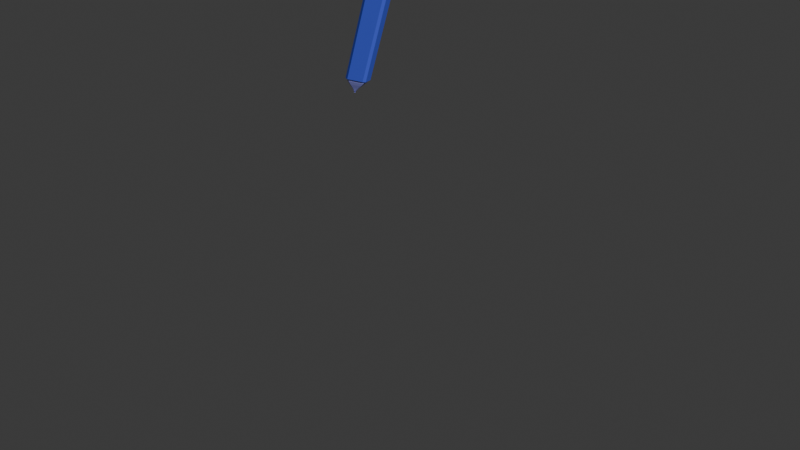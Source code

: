 # Source: pen.blend  (saved by Blender 5.1.30; exported with 4.5.12 LTS)
import bpy
from mathutils import Matrix  # noqa: F401  (used for matrix-valued properties, if any)

bpy.ops.wm.read_factory_settings(use_empty=True)
scene = bpy.context.scene
scene.name = 'Scene'

# ---- collections
col_collection = bpy.data.collections.new('Collection'); scene.collection.children.link(col_collection)

# ---- materials (node trees are filled in below, after node groups)
mat_material_001 = bpy.data.materials.new('Material.001')
mat_material_002 = bpy.data.materials.new('Material.002')
mat_material_003 = bpy.data.materials.new('Material.003')
mat_material_004 = bpy.data.materials.new('Material.004')

# ---- material node trees
mat_material_001.use_nodes = True; mat_material_001.node_tree.nodes.clear()
_N = mat_material_001.node_tree.nodes; _L = mat_material_001.node_tree.links
n0 = _N.new('ShaderNodeBsdfPrincipled'); n0.name = 'Principled BSDF'; n0.location = (-200, 100)
n0.inputs[0].default_value = (0.2973, 0.3049, 0.8, 1.0)
n1 = _N.new('ShaderNodeOutputMaterial'); n1.name = 'Material Output'; n1.location = (200, 100)
_L.new(n0.outputs[0], n1.inputs[0])
n1.is_active_output = True
mat_material_002.use_nodes = True; mat_material_002.node_tree.nodes.clear()
_N = mat_material_002.node_tree.nodes; _L = mat_material_002.node_tree.links
n0 = _N.new('ShaderNodeBsdfPrincipled'); n0.name = 'Principled BSDF'; n0.location = (-200, 100)
n0.inputs[0].default_value = (0.0689, 0.1214, 0.8001, 1.0)
n0.inputs[1].default_value = 0.3482
n1 = _N.new('ShaderNodeOutputMaterial'); n1.name = 'Material Output'; n1.location = (200, 100)
_L.new(n0.outputs[0], n1.inputs[0])
n1.is_active_output = True
mat_material_003.use_nodes = True; mat_material_003.node_tree.nodes.clear()
_N = mat_material_003.node_tree.nodes; _L = mat_material_003.node_tree.links
n0 = _N.new('ShaderNodeBsdfPrincipled'); n0.name = 'Principled BSDF'; n0.location = (-200, 100)
n0.inputs[0].default_value = (0.03059, 0.01221, 0.8, 1.0)
n1 = _N.new('ShaderNodeOutputMaterial'); n1.name = 'Material Output'; n1.location = (200, 100)
_L.new(n0.outputs[0], n1.inputs[0])
n1.is_active_output = True
mat_material_004.use_nodes = True; mat_material_004.node_tree.nodes.clear()
_N = mat_material_004.node_tree.nodes; _L = mat_material_004.node_tree.links
n0 = _N.new('ShaderNodeOutputMaterial'); n0.name = 'Material Output'; n0.location = (200, 100)
n1 = _N.new('ShaderNodeBsdfRefraction'); n1.name = 'Refraction BSDF'; n1.location = (-200, 100)
n1.inputs[0].default_value = (0.0, 0.0, 0.0, 1.0)
n1.inputs[2].default_value = 1.5
_L.new(n1.outputs[0], n0.inputs[0])
n0.is_active_output = True

# ---- world
world_world = bpy.data.worlds.new('World'); scene.world = world_world
world_world.use_nodes = True; world_world.node_tree.nodes.clear()
_N = world_world.node_tree.nodes; _L = world_world.node_tree.links
n0 = _N.new('ShaderNodeOutputWorld'); n0.name = 'World Output'; n0.location = (200, 100)
n1 = _N.new('ShaderNodeBackground'); n1.name = 'Background'; n1.location = (-200, 100)
n1.inputs[0].default_value = (0.05088, 0.05088, 0.05088, 1.0)
_L.new(n1.outputs[0], n0.inputs[0])
n0.is_active_output = True
world_world.color = (0.05088, 0.05088, 0.05088)
world_world.sun_shadow_jitter_overblur = 0.0

# ---- cameras
cam_camera = bpy.data.cameras.new('Camera')
cam_camera.clip_end = 100.2
cam_camera.ortho_scale = 7.314
cam_camera.shift_x = 0.77
cam_camera.shift_y = 0.06

# ---- meshes
me_cube_004 = bpy.data.meshes.new('Cube.004')
me_cube_004.from_pydata([(-1.0, -1.0, -1.0), (-1.0, -1.0, 1.0), (-1.0, 1.0, -1.0), (-1.0, 1.0, 1.0), (1.0, -1.0, -1.0), (1.0, -1.0, 1.0), (1.0, 1.0, -1.0), (1.0, 1.0, 1.0), (0.1944, -1.099, 0.7193), (0.8176, -1.512, 0.7193), (1.345, -0.9676, -4.407), (1.009, -0.7448, -4.407), (0.7587, 1.606, 0.7193), (0.1944, 1.232, 0.7193), (1.009, 0.8663, -4.407), (1.301, 1.06, -4.407), (4.896, 1.104, 0.7193), (4.139, 1.606, 0.7193), (3.631, 1.06, -4.407), (4.066, 0.7713, -4.407), (4.223, -1.512, 0.7193), (4.896, -1.066, 0.7193), (4.066, -0.7205, -4.407), (3.694, -0.9676, -4.407), (0.8176, -1.512, 0.5697), (0.1944, -1.099, 0.5697), (0.1944, 1.232, 0.5697), (0.7587, 1.606, 0.5697), (4.139, 1.606, 0.5697), (4.896, 1.104, 0.5697), (4.896, -1.066, 0.5697), (4.223, -1.512, 0.5697), (0.843, -1.471, 0.5697), (0.2559, -1.082, 0.5697), (0.2559, 1.215, 0.5697), (0.7842, 1.565, 0.5697), (4.113, 1.565, 0.5697), (4.835, 1.087, 0.5697), (4.835, -1.049, 0.5697), (4.198, -1.471, 0.5697), (0.8176, -1.512, 0.5697), (0.1944, -1.099, 0.5697), (0.1944, 1.232, 0.5697), (0.7587, 1.606, 0.5697), (4.139, 1.606, 0.5697), (4.896, 1.104, 0.5697), (4.896, -1.066, 0.5697), (4.223, -1.512, 0.5697), (0.8281, -1.495, 0.5697), (0.2199, -1.092, 0.5697), (0.2199, 1.225, 0.5697), (0.7693, 1.589, 0.5697), (4.128, 1.589, 0.5697), (4.871, 1.097, 0.5697), (4.871, -1.059, 0.5697), (4.213, -1.495, 0.5697), (1.689, -0.7021, 1.058), (1.402, -0.5121, 1.058), (1.402, 0.623, 1.058), (1.66, 0.7936, 1.058), (3.305, 0.7936, 1.058), (3.658, 0.5594, 1.058), (3.658, -0.4959, 1.058), (3.347, -0.7021, 1.058), (0.7926, -0.8041, -4.407), (1.255, -1.111, -4.407), (1.211, 1.203, -4.407), (0.7926, 0.9257, -4.407), (4.282, 0.8306, -4.407), (3.72, 1.203, -4.407), (3.783, -1.111, -4.407), (4.282, -0.7798, -4.407), (1.176, -0.657, -4.431), (1.475, -0.855, -4.431), (1.436, 0.9472, -4.431), (1.176, 0.7749, -4.431), (3.894, 0.6904, -4.431), (3.506, 0.9472, -4.431), (3.562, -0.855, -4.431), (3.894, -0.6354, -4.431), (1.537, -0.468, -4.462), (1.755, -0.6127, -4.462), (1.727, 0.7041, -4.462), (1.537, 0.5782, -4.462), (3.522, 0.5165, -4.462), (3.239, 0.7041, -4.462), (3.28, -0.6127, -4.462), (3.522, -0.4522, -4.462), (2.051, -0.1984, -4.501), (2.155, -0.267, -4.501), (2.141, 0.3573, -4.501), (2.051, 0.2977, -4.501), (2.993, 0.2684, -4.501), (2.858, 0.3573, -4.501), (2.878, -0.267, -4.501), (2.993, -0.1909, -4.501), (2.6, 0.08914, -4.548), (2.581, 0.1017, -4.548), (2.583, -0.01254, -4.548), (2.6, -0.00162, -4.548), (2.428, 0.003735, -4.548), (2.452, -0.01254, -4.548), (2.449, 0.1017, -4.548), (2.428, 0.08777, -4.548), (0.843, -1.471, 1.058), (0.2559, -1.082, 1.058), (0.2559, 1.215, 1.058), (0.7842, 1.565, 1.058), (4.113, 1.565, 1.058), (4.835, 1.087, 1.058), (4.835, -1.049, 1.058), (4.198, -1.471, 1.058), (0.8434, -1.471, 1.058), (0.2568, -1.082, 1.058), (0.2568, 1.215, 1.058), (0.7845, 1.565, 1.058), (4.113, 1.565, 1.058), (4.834, 1.086, 1.058), (4.834, -1.049, 1.058), (4.198, -1.471, 1.058), (1.689, -0.7021, 1.3), (1.402, -0.5121, 1.3), (1.402, 0.623, 1.3), (1.66, 0.7936, 1.3), (3.305, 0.7936, 1.3), (3.658, 0.5594, 1.3), (3.658, -0.4959, 1.3), (3.347, -0.7021, 1.3)], [], [(0, 1, 3, 2), (2, 3, 7, 6), (6, 7, 5, 4), (4, 5, 1, 0), (2, 6, 4, 0), (7, 3, 1, 5), (8, 64, 65, 9), (67, 13, 12, 66), (13, 67, 64, 8), (69, 17, 16, 68), (17, 69, 66, 12), (71, 21, 20, 70), (21, 71, 68, 16), (9, 65, 70, 20), (21, 16, 29, 30), (23, 10, 73, 78), (24, 31, 47, 40), (20, 21, 30, 31), (17, 12, 27, 28), (16, 17, 28, 29), (13, 8, 25, 26), (12, 13, 26, 27), (9, 20, 31, 24), (8, 9, 24, 25), (39, 38, 110, 111), (31, 30, 46, 47), (29, 28, 44, 45), (27, 26, 42, 43), (30, 29, 45, 46), (28, 27, 43, 44), (26, 25, 41, 42), (25, 24, 40, 41), (48, 49, 41, 40), (50, 51, 43, 42), (49, 50, 42, 41), (52, 53, 45, 44), (51, 52, 44, 43), (54, 55, 47, 46), (53, 54, 46, 45), (55, 48, 40, 47), (32, 33, 49, 48), (34, 35, 51, 50), (33, 34, 50, 49), (36, 37, 53, 52), (35, 36, 52, 51), (38, 39, 55, 54), (37, 38, 54, 53), (39, 32, 48, 55), (61, 60, 124, 125), (37, 36, 108, 109), (35, 34, 106, 107), (38, 37, 109, 110), (36, 35, 107, 108), (34, 33, 105, 106), (33, 32, 104, 105), (32, 39, 111, 104), (11, 10, 65, 64), (15, 14, 67, 66), (14, 11, 64, 67), (19, 18, 69, 68), (18, 15, 66, 69), (23, 22, 71, 70), (22, 19, 68, 71), (10, 23, 70, 65), (72, 75, 83, 80), (22, 23, 78, 79), (18, 19, 76, 77), (14, 15, 74, 75), (19, 22, 79, 76), (15, 18, 77, 74), (11, 14, 75, 72), (10, 11, 72, 73), (84, 87, 95, 92), (73, 72, 80, 81), (78, 73, 81, 86), (79, 78, 86, 87), (77, 76, 84, 85), (75, 74, 82, 83), (76, 79, 87, 84), (74, 77, 85, 82), (93, 92, 100, 101), (82, 85, 93, 90), (80, 83, 91, 88), (81, 80, 88, 89), (86, 81, 89, 94), (87, 86, 94, 95), (85, 84, 92, 93), (83, 82, 90, 91), (101, 100, 103, 102, 97, 96, 99, 98), (91, 90, 98, 99), (92, 95, 103, 100), (90, 93, 101, 98), (88, 91, 99, 96), (89, 88, 96, 97), (94, 89, 97, 102), (95, 94, 102, 103), (112, 113, 105, 104), (114, 115, 107, 106), (113, 114, 106, 105), (116, 117, 109, 108), (115, 116, 108, 107), (118, 119, 111, 110), (117, 118, 110, 109), (119, 112, 104, 111), (56, 57, 113, 112), (58, 59, 115, 114), (57, 58, 114, 113), (60, 61, 117, 116), (59, 60, 116, 115), (62, 63, 119, 118), (61, 62, 118, 117), (63, 56, 112, 119), (127, 126, 125, 124, 123, 122, 121, 120), (59, 58, 122, 123), (62, 61, 125, 126), (60, 59, 123, 124), (58, 57, 121, 122), (57, 56, 120, 121), (56, 63, 127, 120), (63, 62, 126, 127)])
me_cube_004.polygons.foreach_set('material_index', [3, 3, 0, 3, 0, 3, 1, 1, 1, 1, 1, 1, 1, 1, 2, 0, 0, 2, 2, 2, 2, 2, 2, 2, 2, 0, 0, 0, 0, 0, 0, 0, 0, 0, 0, 0, 0, 0, 0, 0, 0, 0, 0, 0, 0, 0, 0, 0, 3, 2, 2, 2, 2, 2, 2, 2, 0, 0, 0, 0, 0, 0, 0, 0, 0, 0, 0, 0, 0, 0, 0, 0, 0, 0, 0, 0, 0, 0, 0, 0, 0, 0, 0, 0, 0, 0, 0, 0, 0, 0, 0, 0, 0, 0, 0, 0, 0, 0, 0, 0, 0, 0, 0, 0, 2, 2, 2, 2, 2, 2, 2, 2, 3, 3, 3, 3, 3, 3, 3, 3])
_uv = me_cube_004.uv_layers.new(name='UVMap')
_uv.uv.foreach_set('vector', [0.375, 0.0, 0.625, 0.0, 0.625, 0.25, 0.375, 0.25, 0.375, 0.25, 0.625, 0.25, 0.625, 0.5, 0.375, 0.5, 0.375, 0.5, 0.625, 0.5, 0.625, 0.75, 0.375, 0.75, 0.375, 0.75, 0.625, 0.75, 0.625, 1.0, 0.375, 1.0, 0.125, 0.5, 0.375, 0.5, 0.375, 0.75, 0.125, 0.75, 0.625, 0.5, 0.875, 0.5, 0.875, 0.75, 0.625, 0.75, 0.375, 0.0, 0.625, 0.0, 0.625, 0.03313, 0.375, 0.03313, 0.635, 0.77, 0.365, 0.77, 0.375, 0.72, 0.625, 0.72, 0.365, 0.77, 0.635, 0.77, 0.625, 0.9669, 0.375, 0.9669, 0.625, 0.5403, 0.375, 0.5403, 0.3616, 0.4732, 0.6384, 0.4732, 0.375, 0.5403, 0.625, 0.5403, 0.625, 0.72, 0.375, 0.72, 0.6273, 0.288, 0.3727, 0.288, 0.375, 0.2142, 0.625, 0.2142, 0.3727, 0.288, 0.6273, 0.288, 0.6384, 0.4732, 0.3616, 0.4732, 0.375, 0.03313, 0.625, 0.03313, 0.625, 0.2142, 0.375, 0.2142, 0.3727, 0.288, 0.3616, 0.4732, 0.3616, 0.4732, 0.3727, 0.288, 0.8582, 0.5411, 0.859, 0.7105, 0.859, 0.7105, 0.8582, 0.5411, 0.375, 0.03313, 0.375, 0.2142, 0.375, 0.2142, 0.375, 0.03313, 0.375, 0.2142, 0.3727, 0.288, 0.3727, 0.288, 0.375, 0.2142, 0.375, 0.5403, 0.375, 0.72, 0.375, 0.72, 0.375, 0.5403, 0.3616, 0.4732, 0.375, 0.5403, 0.375, 0.5403, 0.3616, 0.4732, 0.365, 0.77, 0.375, 0.9669, 0.375, 0.9669, 0.365, 0.77, 0.375, 0.72, 0.365, 0.77, 0.365, 0.77, 0.375, 0.72, 0.375, 0.03313, 0.375, 0.2142, 0.375, 0.2142, 0.375, 0.03313, 0.375, 0.0, 0.375, 0.03313, 0.375, 0.03313, 0.375, 0.0, 0.1286, 0.5369, 0.1667, 0.4987, 0.1667, 0.4987, 0.1286, 0.5369, 0.375, 0.2142, 0.3727, 0.288, 0.3727, 0.288, 0.375, 0.2142, 0.3616, 0.4732, 0.375, 0.5403, 0.375, 0.5403, 0.3616, 0.4732, 0.375, 0.72, 0.365, 0.77, 0.365, 0.77, 0.375, 0.72, 0.3727, 0.288, 0.3616, 0.4732, 0.3616, 0.4732, 0.3727, 0.288, 0.375, 0.5403, 0.375, 0.72, 0.375, 0.72, 0.375, 0.5403, 0.365, 0.77, 0.375, 0.9669, 0.375, 0.9669, 0.365, 0.77, 0.375, 0.0, 0.375, 0.03313, 0.375, 0.03313, 0.375, 0.0, 0.1264, 0.7163, 0.1588, 0.7487, 0.1581, 0.75, 0.125, 0.7169, 0.3639, 0.768, 0.3741, 0.7198, 0.375, 0.72, 0.365, 0.77, 0.1588, 0.7487, 0.3639, 0.768, 0.365, 0.77, 0.1581, 0.75, 0.3741, 0.5404, 0.3604, 0.4751, 0.3616, 0.4732, 0.375, 0.5403, 0.3741, 0.7198, 0.3741, 0.5404, 0.375, 0.5403, 0.375, 0.72, 0.1659, 0.4968, 0.1265, 0.5362, 0.125, 0.5358, 0.1653, 0.4954, 0.3604, 0.4751, 0.1659, 0.4968, 0.1653, 0.4954, 0.3616, 0.4732, 0.1265, 0.5362, 0.1264, 0.7163, 0.125, 0.7169, 0.125, 0.5358, 0.1284, 0.7155, 0.1597, 0.7469, 0.1588, 0.7487, 0.1264, 0.7163, 0.3623, 0.7653, 0.3728, 0.7196, 0.3741, 0.7198, 0.3639, 0.768, 0.1597, 0.7469, 0.3623, 0.7653, 0.3639, 0.768, 0.1588, 0.7487, 0.3728, 0.5407, 0.3588, 0.4779, 0.3604, 0.4751, 0.3741, 0.5404, 0.3728, 0.7196, 0.3728, 0.5407, 0.3741, 0.5404, 0.3741, 0.7198, 0.1667, 0.4987, 0.1286, 0.5369, 0.1265, 0.5362, 0.1659, 0.4968, 0.3588, 0.4779, 0.1667, 0.4987, 0.1659, 0.4968, 0.3604, 0.4751, 0.1286, 0.5369, 0.1284, 0.7155, 0.1264, 0.7163, 0.1265, 0.5362, 0.358, 0.4792, 0.3721, 0.5408, 0.3721, 0.5408, 0.358, 0.4792, 0.3588, 0.4779, 0.3728, 0.5407, 0.3728, 0.5407, 0.3588, 0.4779, 0.3728, 0.7196, 0.3623, 0.7653, 0.3623, 0.7653, 0.3728, 0.7196, 0.1667, 0.4987, 0.3588, 0.4779, 0.3588, 0.4779, 0.1667, 0.4987, 0.3728, 0.5407, 0.3728, 0.7196, 0.3728, 0.7196, 0.3728, 0.5407, 0.3623, 0.7653, 0.1597, 0.7469, 0.1597, 0.7469, 0.3623, 0.7653, 0.1597, 0.7469, 0.1284, 0.7155, 0.1284, 0.7155, 0.1597, 0.7469, 0.1284, 0.7155, 0.1286, 0.5369, 0.1286, 0.5369, 0.1284, 0.7155, 0.8344, 0.7351, 0.859, 0.7105, 0.875, 0.7169, 0.8419, 0.75, 0.6362, 0.7173, 0.6469, 0.7485, 0.635, 0.77, 0.625, 0.72, 0.6469, 0.7485, 0.8344, 0.7351, 0.8419, 0.75, 0.635, 0.77, 0.651, 0.4952, 0.6361, 0.5428, 0.625, 0.5403, 0.6384, 0.4732, 0.6361, 0.5428, 0.6362, 0.7173, 0.625, 0.72, 0.625, 0.5403, 0.8582, 0.5411, 0.8281, 0.5111, 0.8347, 0.4954, 0.875, 0.5358, 0.8281, 0.5111, 0.651, 0.4952, 0.6384, 0.4732, 0.8347, 0.4954, 0.859, 0.7105, 0.8582, 0.5411, 0.875, 0.5358, 0.875, 0.7169, 0.8344, 0.7351, 0.6469, 0.7485, 0.6469, 0.7485, 0.8344, 0.7351, 0.8281, 0.5111, 0.8582, 0.5411, 0.8582, 0.5411, 0.8281, 0.5111, 0.6361, 0.5428, 0.651, 0.4952, 0.651, 0.4952, 0.6361, 0.5428, 0.6469, 0.7485, 0.6362, 0.7173, 0.6362, 0.7173, 0.6469, 0.7485, 0.651, 0.4952, 0.8281, 0.5111, 0.8281, 0.5111, 0.651, 0.4952, 0.6362, 0.7173, 0.6361, 0.5428, 0.6361, 0.5428, 0.6362, 0.7173, 0.8344, 0.7351, 0.6469, 0.7485, 0.6469, 0.7485, 0.8344, 0.7351, 0.859, 0.7105, 0.8344, 0.7351, 0.8344, 0.7351, 0.859, 0.7105, 0.651, 0.4952, 0.8281, 0.5111, 0.8281, 0.5111, 0.651, 0.4952, 0.859, 0.7105, 0.8344, 0.7351, 0.8344, 0.7351, 0.859, 0.7105, 0.8582, 0.5411, 0.859, 0.7105, 0.859, 0.7105, 0.8582, 0.5411, 0.8281, 0.5111, 0.8582, 0.5411, 0.8582, 0.5411, 0.8281, 0.5111, 0.6361, 0.5428, 0.651, 0.4952, 0.651, 0.4952, 0.6361, 0.5428, 0.6469, 0.7485, 0.6362, 0.7173, 0.6362, 0.7173, 0.6469, 0.7485, 0.651, 0.4952, 0.8281, 0.5111, 0.8281, 0.5111, 0.651, 0.4952, 0.6362, 0.7173, 0.6361, 0.5428, 0.6361, 0.5428, 0.6362, 0.7173, 0.6361, 0.5428, 0.651, 0.4952, 0.651, 0.4952, 0.6361, 0.5428, 0.6362, 0.7173, 0.6361, 0.5428, 0.6361, 0.5428, 0.6362, 0.7173, 0.8344, 0.7351, 0.6469, 0.7485, 0.6469, 0.7485, 0.8344, 0.7351, 0.859, 0.7105, 0.8344, 0.7351, 0.8344, 0.7351, 0.859, 0.7105, 0.8582, 0.5411, 0.859, 0.7105, 0.859, 0.7105, 0.8582, 0.5411, 0.8281, 0.5111, 0.8582, 0.5411, 0.8582, 0.5411, 0.8281, 0.5111, 0.6361, 0.5428, 0.651, 0.4952, 0.651, 0.4952, 0.6361, 0.5428, 0.6469, 0.7485, 0.6362, 0.7173, 0.6362, 0.7173, 0.6469, 0.7485, 0.6361, 0.5428, 0.651, 0.4952, 0.8281, 0.5111, 0.8582, 0.5411, 0.859, 0.7105, 0.8344, 0.7351, 0.6469, 0.7485, 0.6362, 0.7173, 0.6469, 0.7485, 0.6362, 0.7173, 0.6362, 0.7173, 0.6469, 0.7485, 0.651, 0.4952, 0.8281, 0.5111, 0.8281, 0.5111, 0.651, 0.4952, 0.6362, 0.7173, 0.6361, 0.5428, 0.6361, 0.5428, 0.6362, 0.7173, 0.8344, 0.7351, 0.6469, 0.7485, 0.6469, 0.7485, 0.8344, 0.7351, 0.859, 0.7105, 0.8344, 0.7351, 0.8344, 0.7351, 0.859, 0.7105, 0.8582, 0.5411, 0.859, 0.7105, 0.859, 0.7105, 0.8582, 0.5411, 0.8281, 0.5111, 0.8582, 0.5411, 0.8582, 0.5411, 0.8281, 0.5111, 0.1284, 0.7155, 0.1598, 0.7468, 0.1597, 0.7469, 0.1284, 0.7155, 0.3623, 0.7652, 0.3727, 0.7196, 0.3728, 0.7196, 0.3623, 0.7653, 0.1598, 0.7468, 0.3623, 0.7652, 0.3623, 0.7653, 0.1597, 0.7469, 0.3727, 0.5407, 0.3588, 0.478, 0.3588, 0.4779, 0.3728, 0.5407, 0.3727, 0.7196, 0.3727, 0.5407, 0.3728, 0.5407, 0.3728, 0.7196, 0.1667, 0.4988, 0.1286, 0.5369, 0.1286, 0.5369, 0.1667, 0.4987, 0.3588, 0.478, 0.1667, 0.4988, 0.1667, 0.4987, 0.3588, 0.4779, 0.1286, 0.5369, 0.1284, 0.7155, 0.1284, 0.7155, 0.1286, 0.5369, 0.1293, 0.7151, 0.1602, 0.746, 0.1598, 0.7468, 0.1284, 0.7155, 0.3616, 0.764, 0.3722, 0.7194, 0.3727, 0.7196, 0.3623, 0.7652, 0.1602, 0.746, 0.3616, 0.764, 0.3623, 0.7652, 0.1598, 0.7468, 0.3721, 0.5408, 0.358, 0.4792, 0.3588, 0.478, 0.3727, 0.5407, 0.3722, 0.7194, 0.3721, 0.5408, 0.3727, 0.5407, 0.3727, 0.7196, 0.1671, 0.4996, 0.1295, 0.5372, 0.1286, 0.5369, 0.1667, 0.4988, 0.358, 0.4792, 0.1671, 0.4996, 0.1667, 0.4988, 0.3588, 0.478, 0.1295, 0.5372, 0.1293, 0.7151, 0.1284, 0.7155, 0.1286, 0.5369, 0.1295, 0.5372, 0.1671, 0.4996, 0.358, 0.4792, 0.3721, 0.5408, 0.3722, 0.7194, 0.3616, 0.764, 0.1602, 0.746, 0.1293, 0.7151, 0.3722, 0.7194, 0.3616, 0.764, 0.3616, 0.764, 0.3722, 0.7194, 0.1671, 0.4996, 0.358, 0.4792, 0.358, 0.4792, 0.1671, 0.4996, 0.3721, 0.5408, 0.3722, 0.7194, 0.3722, 0.7194, 0.3721, 0.5408, 0.3616, 0.764, 0.1602, 0.746, 0.1602, 0.746, 0.3616, 0.764, 0.1602, 0.746, 0.1293, 0.7151, 0.1293, 0.7151, 0.1602, 0.746, 0.1293, 0.7151, 0.1295, 0.5372, 0.1295, 0.5372, 0.1293, 0.7151, 0.1295, 0.5372, 0.1671, 0.4996, 0.1671, 0.4996, 0.1295, 0.5372])
me_cube_004.materials.append(mat_material_001)
me_cube_004.materials.append(mat_material_002)
me_cube_004.materials.append(mat_material_003)
me_cube_004.materials.append(mat_material_004)
me_cube_004.update()

# ---- objects
ob_camera = bpy.data.objects.new('Camera', cam_camera)
ob_cube_001 = bpy.data.objects.new('Cube.001', me_cube_004)

# ---- transforms, parenting, visibility, modifiers, constraints
ob_camera.location = (7.027, -20.61, 6.594)
ob_camera.rotation_euler = (1.109, 0.0, 0.8149)
ob_camera.lock_rotations_4d = False
ob_camera.empty_display_type = 'ARROWS'
ob_camera.color = (0.0, 0.0, 0.0, 0.0)
ob_camera.display_type = 'WIRE'
ob_camera.lineart.crease_threshold = 0.0
ob_cube_001.location = (0.03444, -0.207, 8.57)
ob_cube_001.scale = (0.08064, -0.1527, 1.745)
ob_cube_001.delta_rotation_euler = (0.0, 0.0, 1.571)

# ---- collection membership
col_collection.objects.link(ob_camera)
col_collection.objects.link(ob_cube_001)

# ---- scene / render settings (as saved in the file)
scene.camera = ob_camera
scene.frame_start = 1; scene.frame_end = 250; scene.frame_set(2)
scene.render.engine = 'BLENDER_EEVEE_NEXT'
scene.render.bake_bias = 0.0
scene.render.bake_samples = 0
scene.cycles.sampling_pattern = 'TABULATED_SOBOL'
scene.eevee.use_volume_custom_range = False
bpy.context.view_layer.update()

# ---- added for rendering (the .blend has no usable light): sun
light_auto_sun = bpy.data.lights.new('AutoSun', 'SUN')
light_auto_sun.energy = 3.0
light_auto_sun.angle = 0.0523599
ob_auto_sun = bpy.data.objects.new('AutoSun', light_auto_sun)
scene.collection.objects.link(ob_auto_sun)
ob_auto_sun.rotation_euler = (0.872665, 0.174533, 0.523599)
bpy.context.view_layer.update()
